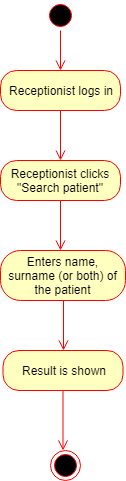

The diagram above was exported from draw.io. Its source (the exported page's mxGraphModel, read from the mxfile embedded in the PNG):
<mxGraphModel dx="872" dy="408" grid="1" gridSize="10" guides="1" tooltips="1" connect="1" arrows="1" fold="1" page="1" pageScale="1" pageWidth="850" pageHeight="1100" background="#ffffff" math="0" shadow="0">
  <root>
    <mxCell id="0" />
    <mxCell id="1" parent="0" />
    <mxCell id="2" value="" style="ellipse;html=1;shape=startState;fillColor=#000000;strokeColor=#ff0000;" vertex="1" parent="1">
      <mxGeometry x="390" y="10" width="30" height="30" as="geometry" />
    </mxCell>
    <mxCell id="3" value="" style="edgeStyle=orthogonalEdgeStyle;html=1;verticalAlign=bottom;endArrow=open;endSize=8;strokeColor=#ff0000;" edge="1" source="2" parent="1">
      <mxGeometry relative="1" as="geometry">
        <mxPoint x="405" y="80" as="targetPoint" />
      </mxGeometry>
    </mxCell>
    <mxCell id="4" value="Receptionist logs in" style="rounded=1;whiteSpace=wrap;html=1;arcSize=40;fillColor=#ffffc0;strokeColor=#ff0000;" vertex="1" parent="1">
      <mxGeometry x="345" y="80" width="120" height="40" as="geometry" />
    </mxCell>
    <mxCell id="5" value="" style="edgeStyle=orthogonalEdgeStyle;html=1;verticalAlign=bottom;endArrow=open;endSize=8;strokeColor=#ff0000;" edge="1" source="4" parent="1">
      <mxGeometry relative="1" as="geometry">
        <mxPoint x="405" y="170" as="targetPoint" />
      </mxGeometry>
    </mxCell>
    <mxCell id="6" value="Receptionist clicks &quot;Search patient&quot;&lt;br&gt;" style="rounded=1;whiteSpace=wrap;html=1;arcSize=40;fillColor=#ffffc0;strokeColor=#ff0000;" vertex="1" parent="1">
      <mxGeometry x="345" y="170" width="120" height="40" as="geometry" />
    </mxCell>
    <mxCell id="7" value="" style="edgeStyle=orthogonalEdgeStyle;html=1;verticalAlign=bottom;endArrow=open;endSize=8;strokeColor=#ff0000;" edge="1" source="6" parent="1">
      <mxGeometry relative="1" as="geometry">
        <mxPoint x="405" y="260" as="targetPoint" />
      </mxGeometry>
    </mxCell>
    <mxCell id="8" value="Enters name, surname (or both) of the patient" style="rounded=1;whiteSpace=wrap;html=1;arcSize=40;fillColor=#ffffc0;strokeColor=#ff0000;" vertex="1" parent="1">
      <mxGeometry x="345" y="260" width="125" height="50" as="geometry" />
    </mxCell>
    <mxCell id="9" value="" style="edgeStyle=orthogonalEdgeStyle;html=1;verticalAlign=bottom;endArrow=open;endSize=8;strokeColor=#ff0000;exitX=0.5;exitY=1;" edge="1" source="8" parent="1">
      <mxGeometry relative="1" as="geometry">
        <mxPoint x="408" y="360" as="targetPoint" />
        <mxPoint x="415" y="130" as="sourcePoint" />
      </mxGeometry>
    </mxCell>
    <mxCell id="10" value="Result is shown" style="rounded=1;whiteSpace=wrap;html=1;arcSize=40;fillColor=#ffffc0;strokeColor=#ff0000;" vertex="1" parent="1">
      <mxGeometry x="347.5" y="360" width="120" height="40" as="geometry" />
    </mxCell>
    <mxCell id="11" value="" style="edgeStyle=orthogonalEdgeStyle;html=1;verticalAlign=bottom;endArrow=open;endSize=8;strokeColor=#ff0000;" edge="1" source="10" parent="1">
      <mxGeometry relative="1" as="geometry">
        <mxPoint x="407.5" y="460" as="targetPoint" />
      </mxGeometry>
    </mxCell>
    <mxCell id="12" value="" style="ellipse;html=1;shape=endState;fillColor=#000000;strokeColor=#ff0000;" vertex="1" parent="1">
      <mxGeometry x="395" y="460" width="30" height="30" as="geometry" />
    </mxCell>
  </root>
</mxGraphModel>